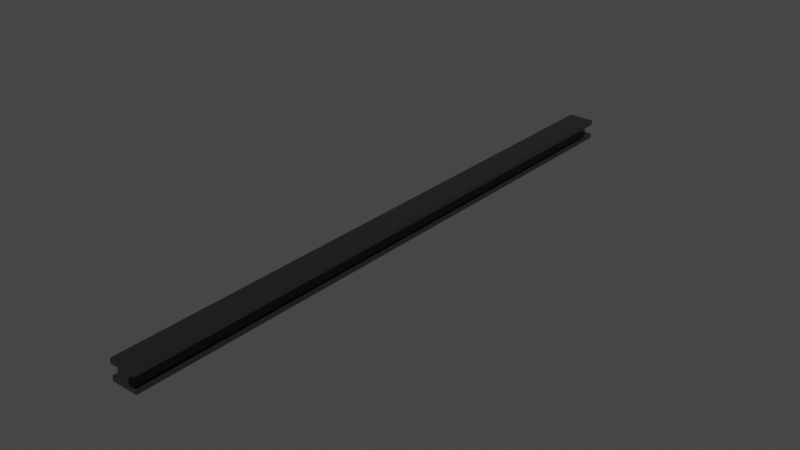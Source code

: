 # Source: MetalBar.blend  (saved by Blender 2.80.75; exported with 4.5.12 LTS)
import bpy
from mathutils import Matrix  # noqa: F401  (used for matrix-valued properties, if any)

bpy.ops.wm.read_factory_settings(use_empty=True)
scene = bpy.context.scene
scene.name = 'Scene'

# ---- collections
col_collection = bpy.data.collections.new('Collection'); scene.collection.children.link(col_collection)

# ---- materials (node trees are filled in below, after node groups)
mat_material = bpy.data.materials.new('Material')
mat_material.alpha_threshold = 0.0
mat_material.line_color = (0.0, 0.0, 0.0, 1.0)

# ---- material node trees
mat_material.use_nodes = True; mat_material.node_tree.nodes.clear()
_N = mat_material.node_tree.nodes; _L = mat_material.node_tree.links
n0 = _N.new('ShaderNodeOutputMaterial'); n0.name = 'Material Output'; n0.location = (300, 300)
n1 = _N.new('ShaderNodeBsdfPrincipled'); n1.name = 'Principled BSDF'; n1.location = (10, 300)
n1.distribution = 'GGX'
n1.subsurface_method = 'BURLEY'
n1.inputs[0].default_value = (0.233, 0.233, 0.233, 1.0)
n1.inputs[1].default_value = 1.0
n1.inputs[2].default_value = 0.0
n1.inputs[3].default_value = 1.45
n1.inputs[13].default_value = 1.0
n1.inputs[27].default_value = (0.0, 0.0, 0.0, 1.0)
n1.inputs[28].default_value = 1.0
_L.new(n1.outputs[0], n0.inputs[0])
n0.is_active_output = True

# ---- world
world_world = bpy.data.worlds.new('World'); scene.world = world_world
world_world.use_nodes = True; world_world.node_tree.nodes.clear()
_N = world_world.node_tree.nodes; _L = world_world.node_tree.links
n0 = _N.new('ShaderNodeOutputWorld'); n0.name = 'World Output'; n0.location = (300, 300)
n1 = _N.new('ShaderNodeBackground'); n1.name = 'Background'; n1.location = (10, 300)
n1.inputs[0].default_value = (0.05088, 0.05088, 0.05088, 1.0)
_L.new(n1.outputs[0], n0.inputs[0])
n0.is_active_output = True
world_world.color = (0.05088, 0.05088, 0.05088)
world_world.use_sun_shadow = False
world_world.sun_shadow_jitter_overblur = 0.0

# ---- meshes
me_cube = bpy.data.meshes.new('Cube')
me_cube.from_pydata([(1.0, 1.0, 1.0), (1.0, 1.0, -1.0), (1.0, -1.0, 1.0), (1.0, -1.0, -1.0), (-0.5, 1.0, 1.0), (-0.5, 1.0, -1.0), (-0.5, -1.0, 1.0), (-0.5, -1.0, -1.0), (1.0, 1.0, 0.0), (1.0, -1.0, 0.0), (1.0, -1.0, 0.5), (1.0, -1.0, -0.5), (1.0, 1.0, 0.5), (1.0, 1.0, -0.5), (2.0, 1.0, 1.0), (2.0, -1.0, 1.0), (2.0, -1.0, 0.5), (2.0, 1.0, 0.5), (2.0, 1.0, -0.5), (2.0, 1.0, -1.0), (2.0, -1.0, -0.5), (2.0, -1.0, -1.0), (-0.5, 1.0, 0.0), (-0.5, 1.0, 0.5), (-0.5, 1.0, -0.5), (-0.5, -1.0, 0.0), (-0.5, -1.0, 0.5), (-0.5, -1.0, -0.5), (-0.5, 1.0, 0.5), (-0.5, -1.0, 0.5), (-1.5, 1.0, -1.0), (-1.5, -1.0, -1.0), (-1.5, -1.0, 0.5), (-1.5, -1.0, 1.0), (-1.5, 1.0, -0.5), (-1.5, 1.0, 1.0), (-1.5, 1.0, 0.5), (-1.5, -1.0, -0.5)], [(23, 28), (26, 29)], [(0, 4, 6, 2), (3, 11, 9, 10, 2, 6, 26, 25, 27, 7), (23, 26, 32, 36), (5, 1, 3, 7), (0, 2, 15, 14), (5, 24, 22, 23, 4, 0, 12, 8, 13, 1), (13, 8, 12, 10, 9, 11), (16, 17, 14, 15), (10, 12, 17, 16), (12, 0, 14, 17), (2, 10, 16, 15), (11, 3, 21, 20), (19, 18, 20, 21), (1, 13, 18, 19), (3, 1, 19, 21), (13, 11, 20, 18), (27, 25, 26, 23, 22, 24), (4, 23, 36, 35), (36, 32, 33, 35), (31, 37, 34, 30), (5, 7, 31, 30), (6, 4, 35, 33), (24, 5, 30, 34), (26, 6, 33, 32), (27, 24, 34, 37), (7, 27, 37, 31)])
_uv = me_cube.uv_layers.new(name='UVMap')
_uv.uv.foreach_set('vector', [0.375, 0.0, 0.625, 0.0, 0.625, 0.25, 0.375, 0.25, 0.375, 0.25, 0.4375, 0.25, 0.5, 0.25, 0.5625, 0.25, 0.625, 0.25, 0.625, 0.5, 0.5625, 0.5, 0.5, 0.5, 0.4375, 0.5, 0.375, 0.5, 0.5625, 0.75, 0.5625, 0.5, 0.5625, 0.5, 0.5625, 0.75, 0.375, 0.75, 0.625, 0.75, 0.625, 1.0, 0.375, 1.0, 0.375, 0.0, 0.375, 0.25, 0.375, 0.25, 0.375, 0.0, 0.625, 0.5, 0.6875, 0.5, 0.75, 0.5, 0.8125, 0.5, 0.875, 0.5, 0.875, 0.75, 0.8125, 0.75, 0.75, 0.75, 0.6875, 0.75, 0.625, 0.75, 0.1875, 0.5, 0.25, 0.5, 0.3125, 0.5, 0.3125, 0.75, 0.25, 0.75, 0.1875, 0.75, 0.3125, 0.75, 0.3125, 0.5, 0.375, 0.5, 0.375, 0.75, 0.3125, 0.75, 0.3125, 0.5, 0.3125, 0.5, 0.3125, 0.75, 0.8125, 0.75, 0.875, 0.75, 0.875, 0.75, 0.8125, 0.75, 0.625, 0.25, 0.5625, 0.25, 0.5625, 0.25, 0.625, 0.25, 0.4375, 0.25, 0.375, 0.25, 0.375, 0.25, 0.4375, 0.25, 0.125, 0.5, 0.1875, 0.5, 0.1875, 0.75, 0.125, 0.75, 0.625, 0.75, 0.6875, 0.75, 0.6875, 0.75, 0.625, 0.75, 0.625, 1.0, 0.625, 0.75, 0.625, 0.75, 0.625, 1.0, 0.1875, 0.5, 0.1875, 0.75, 0.1875, 0.75, 0.1875, 0.5, 0.4375, 0.5, 0.5, 0.5, 0.5625, 0.5, 0.5625, 0.75, 0.5, 0.75, 0.4375, 0.75, 0.875, 0.5, 0.8125, 0.5, 0.8125, 0.5, 0.875, 0.5, 0.5625, 0.75, 0.5625, 0.5, 0.625, 0.5, 0.625, 0.75, 0.375, 0.5, 0.4375, 0.5, 0.4375, 0.75, 0.375, 0.75, 0.375, 0.75, 0.375, 1.0, 0.375, 1.0, 0.375, 0.75, 0.625, 0.25, 0.625, 0.0, 0.625, 0.0, 0.625, 0.25, 0.6875, 0.5, 0.625, 0.5, 0.625, 0.5, 0.6875, 0.5, 0.5625, 0.5, 0.625, 0.5, 0.625, 0.5, 0.5625, 0.5, 0.4375, 0.5, 0.4375, 0.75, 0.4375, 0.75, 0.4375, 0.5, 0.375, 0.5, 0.4375, 0.5, 0.4375, 0.5, 0.375, 0.5])
me_cube.materials.append(mat_material)
me_cube.use_remesh_preserve_volume = False
me_cube.use_remesh_preserve_attributes = False
me_cube.use_mirror_vertex_groups = False
me_cube.update()

# ---- objects
ob_cube = bpy.data.objects.new('Cube', me_cube)

# ---- transforms, parenting, visibility, modifiers, constraints
ob_cube.location = (0.0, 0.0, 0.0)
ob_cube.scale = (0.75, 30.3, 1.0)
ob_cube.lock_rotations_4d = False
ob_cube.empty_display_type = 'ARROWS'
ob_cube.lineart.crease_threshold = 0.0

# ---- collection membership
col_collection.objects.link(ob_cube)

# ---- scene / render settings (as saved in the file)
scene.frame_start = 1; scene.frame_end = 250; scene.frame_set(1)
scene.render.engine = 'CYCLES'
scene.cycles.use_denoising = False
scene.cycles.samples = 128
scene.cycles.sampling_pattern = 'TABULATED_SOBOL'
scene.cycles.use_adaptive_sampling = False
scene.cycles.use_light_tree = False
scene.view_settings.view_transform = 'Filmic'
bpy.context.view_layer.update()

# ---- added for rendering (the .blend has no active camera and no usable light): camera, sun
cam_auto = bpy.data.cameras.new('AutoCamera')
cam_auto.lens = 50.0
cam_auto.sensor_width = 36.0
cam_auto.clip_end = 1000.0
ob_auto_camera = bpy.data.objects.new('AutoCamera', cam_auto)
scene.collection.objects.link(ob_auto_camera)
ob_auto_camera.location = (56.3449, -67.3888, 44.9259)
ob_auto_camera.rotation_euler = (1.09748, -7.21219e-08, 0.694738)
scene.camera = ob_auto_camera
light_auto_sun = bpy.data.lights.new('AutoSun', 'SUN')
light_auto_sun.energy = 3.0
light_auto_sun.angle = 0.0523599
ob_auto_sun = bpy.data.objects.new('AutoSun', light_auto_sun)
scene.collection.objects.link(ob_auto_sun)
ob_auto_sun.rotation_euler = (0.872665, 0.174533, 0.523599)
bpy.context.view_layer.update()
